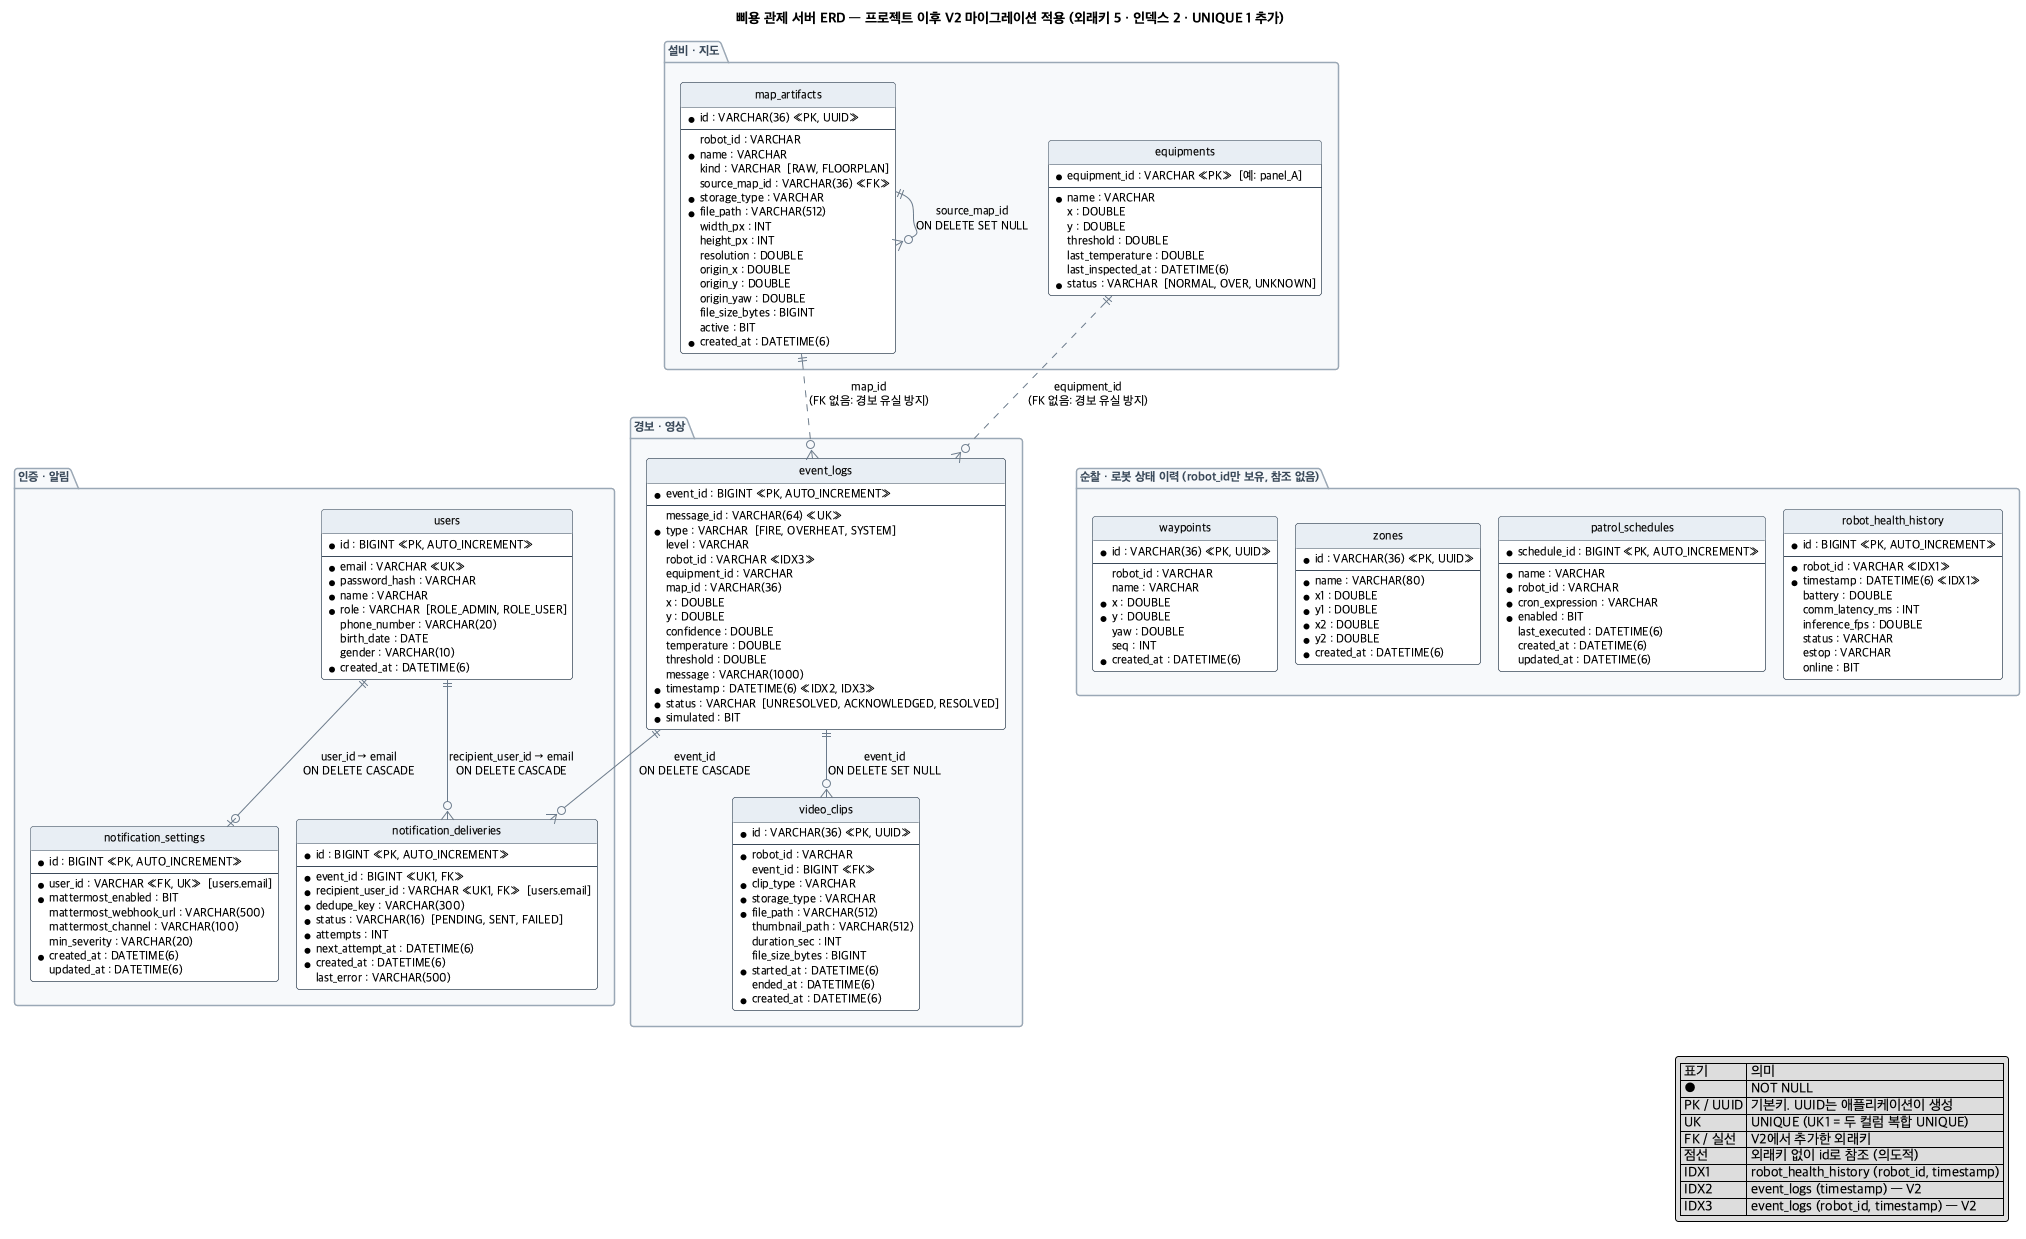

The diagram above was rendered by PlantUML. Its source (embedded in the PNG):
@startuml bbiyong-erd-v2
!pragma layout smetana
' 삐용(BBIYONG) 관제 서버 ERD
' 근거: BE_system/src/main/java/com/bbiyong/server/*/domain/*.java (JPA 엔티티 11개)
' 컬럼명은 Spring Boot 기본 네이밍(camelCase -> snake_case) 기준, 타입은 MySQL 8 매핑 기준
' 실선 = V2에서 추가한 DB 외래키, 점선 = 경보 유실 방지를 위해 일부러 외래키를 걸지 않은 논리 참조

title 삐용 관제 서버 ERD — 프로젝트 이후 V2 마이그레이션 적용 (외래키 5 · 인덱스 2 · UNIQUE 1 추가)

skinparam linetype ortho
skinparam shadowing false
skinparam defaultFontName "Apple SD Gothic Neo"
skinparam defaultFontSize 12
skinparam roundcorner 6
skinparam class {
  BackgroundColor #FFFFFF
  BorderColor #3B4A5A
  ArrowColor #6B7B8C
  HeaderBackgroundColor #E8EEF4
}
skinparam package {
  BorderColor #9AA8B6
  BackgroundColor #F7F9FB
  FontColor #3B4A5A
}
hide circle
hide methods

package "경보 · 영상" {
  entity "event_logs" as event_logs {
    * event_id : BIGINT <<PK, AUTO_INCREMENT>>
    --
    message_id : VARCHAR(64) <<UK>>
    * type : VARCHAR  [FIRE, OVERHEAT, SYSTEM]
    level : VARCHAR
    robot_id : VARCHAR <<IDX3>>
    equipment_id : VARCHAR
    map_id : VARCHAR(36)
    x : DOUBLE
    y : DOUBLE
    confidence : DOUBLE
    temperature : DOUBLE
    threshold : DOUBLE
    message : VARCHAR(1000)
    * timestamp : DATETIME(6) <<IDX2, IDX3>>
    * status : VARCHAR  [UNRESOLVED, ACKNOWLEDGED, RESOLVED]
    * simulated : BIT
  }

  entity "video_clips" as video_clips {
    * id : VARCHAR(36) <<PK, UUID>>
    --
    * robot_id : VARCHAR
    event_id : BIGINT <<FK>>
    * clip_type : VARCHAR
    * storage_type : VARCHAR
    * file_path : VARCHAR(512)
    thumbnail_path : VARCHAR(512)
    duration_sec : INT
    file_size_bytes : BIGINT
    * started_at : DATETIME(6)
    ended_at : DATETIME(6)
    * created_at : DATETIME(6)
  }
}

package "인증 · 알림" {
  entity "users" as users {
    * id : BIGINT <<PK, AUTO_INCREMENT>>
    --
    * email : VARCHAR <<UK>>
    * password_hash : VARCHAR
    * name : VARCHAR
    * role : VARCHAR  [ROLE_ADMIN, ROLE_USER]
    phone_number : VARCHAR(20)
    birth_date : DATE
    gender : VARCHAR(10)
    * created_at : DATETIME(6)
  }

  entity "notification_settings" as notification_settings {
    * id : BIGINT <<PK, AUTO_INCREMENT>>
    --
    * user_id : VARCHAR <<FK, UK>>  [users.email]
    * mattermost_enabled : BIT
    mattermost_webhook_url : VARCHAR(500)
    mattermost_channel : VARCHAR(100)
    min_severity : VARCHAR(20)
    * created_at : DATETIME(6)
    updated_at : DATETIME(6)
  }

  entity "notification_deliveries" as notification_deliveries {
    * id : BIGINT <<PK, AUTO_INCREMENT>>
    --
    * event_id : BIGINT <<UK1, FK>>
    * recipient_user_id : VARCHAR <<UK1, FK>>  [users.email]
    * dedupe_key : VARCHAR(300)
    * status : VARCHAR(16)  [PENDING, SENT, FAILED]
    * attempts : INT
    * next_attempt_at : DATETIME(6)
    * created_at : DATETIME(6)
    last_error : VARCHAR(500)
  }
}

package "설비 · 지도" {
  entity "equipments" as equipments {
    * equipment_id : VARCHAR <<PK>>  [예: panel_A]
    --
    * name : VARCHAR
    x : DOUBLE
    y : DOUBLE
    threshold : DOUBLE
    last_temperature : DOUBLE
    last_inspected_at : DATETIME(6)
    * status : VARCHAR  [NORMAL, OVER, UNKNOWN]
  }

  entity "map_artifacts" as map_artifacts {
    * id : VARCHAR(36) <<PK, UUID>>
    --
    robot_id : VARCHAR
    * name : VARCHAR
    kind : VARCHAR  [RAW, FLOORPLAN]
    source_map_id : VARCHAR(36) <<FK>>
    * storage_type : VARCHAR
    * file_path : VARCHAR(512)
    width_px : INT
    height_px : INT
    resolution : DOUBLE
    origin_x : DOUBLE
    origin_y : DOUBLE
    origin_yaw : DOUBLE
    file_size_bytes : BIGINT
    active : BIT
    * created_at : DATETIME(6)
  }
}

package "순찰 · 로봇 상태 이력 (robot_id만 보유, 참조 없음)" {
  entity "waypoints" as waypoints {
    * id : VARCHAR(36) <<PK, UUID>>
    --
    robot_id : VARCHAR
    name : VARCHAR
    * x : DOUBLE
    * y : DOUBLE
    yaw : DOUBLE
    seq : INT
    * created_at : DATETIME(6)
  }

  entity "zones" as zones {
    * id : VARCHAR(36) <<PK, UUID>>
    --
    * name : VARCHAR(80)
    * x1 : DOUBLE
    * y1 : DOUBLE
    * x2 : DOUBLE
    * y2 : DOUBLE
    * created_at : DATETIME(6)
  }

  entity "patrol_schedules" as patrol_schedules {
    * schedule_id : BIGINT <<PK, AUTO_INCREMENT>>
    --
    * name : VARCHAR
    * robot_id : VARCHAR
    * cron_expression : VARCHAR
    * enabled : BIT
    last_executed : DATETIME(6)
    created_at : DATETIME(6)
    updated_at : DATETIME(6)
  }

  entity "robot_health_history" as robot_health_history {
    * id : BIGINT <<PK, AUTO_INCREMENT>>
    --
    * robot_id : VARCHAR <<IDX1>>
    * timestamp : DATETIME(6) <<IDX1>>
    battery : DOUBLE
    comm_latency_ms : INT
    inference_fps : DOUBLE
    status : VARCHAR
    estop : VARCHAR
    online : BIT
  }
}

' 배치 힌트 (보이지 않는 연결)
users -[hidden]right- event_logs
equipments -[hidden]down- waypoints
waypoints -[hidden]right- zones
zones -[hidden]right- patrol_schedules
patrol_schedules -[hidden]right- robot_health_history

' V2 외래키 (실선) / 의도적 논리 참조 (점선)
event_logs ||--o{ video_clips : "event_id\nON DELETE SET NULL"
event_logs ||--o{ notification_deliveries : "event_id\nON DELETE CASCADE"
users ||--o{ notification_deliveries : "recipient_user_id → email\nON DELETE CASCADE"
users ||--o| notification_settings : "user_id → email\nON DELETE CASCADE"
map_artifacts ||--o{ map_artifacts : "source_map_id\nON DELETE SET NULL"
equipments ||..o{ event_logs : "equipment_id\n(FK 없음: 경보 유실 방지)"
map_artifacts ||..o{ event_logs : "map_id\n(FK 없음: 경보 유실 방지)"

legend right
  | 표기 | 의미 |
  | ● | NOT NULL |
  | PK / UUID | 기본키. UUID는 애플리케이션이 생성 |
  | UK | UNIQUE (UK1 = 두 컬럼 복합 UNIQUE) |
  | FK / 실선 | V2에서 추가한 외래키 |
  | 점선 | 외래키 없이 id로 참조 (의도적) |
  | IDX1 | robot_health_history (robot_id, timestamp) |
  | IDX2 | event_logs (timestamp) — V2 |
  | IDX3 | event_logs (robot_id, timestamp) — V2 |
endlegend

@enduml